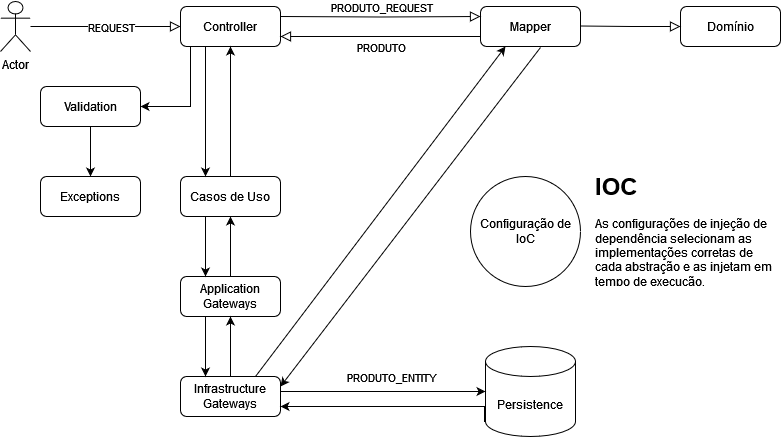

The diagram above was exported from draw.io. Its source (the exported page's mxGraphModel, read from the mxfile embedded in the PNG):
<mxGraphModel dx="880" dy="442" grid="1" gridSize="10" guides="1" tooltips="1" connect="1" arrows="1" fold="1" page="1" pageScale="1" pageWidth="827" pageHeight="1169" math="0" shadow="0">
  <root>
    <mxCell id="WIyWlLk6GJQsqaUBKTNV-0" />
    <mxCell id="WIyWlLk6GJQsqaUBKTNV-1" parent="WIyWlLk6GJQsqaUBKTNV-0" />
    <mxCell id="WIyWlLk6GJQsqaUBKTNV-2" value="" style="rounded=0;html=1;jettySize=auto;orthogonalLoop=1;fontSize=11;endArrow=block;endFill=0;endSize=8;strokeWidth=1;shadow=0;labelBackgroundColor=none;edgeStyle=orthogonalEdgeStyle;" parent="WIyWlLk6GJQsqaUBKTNV-1" source="oADpxvnQGd3tim80-lpW-16" edge="1">
      <mxGeometry relative="1" as="geometry">
        <mxPoint x="100" y="120" as="sourcePoint" />
        <mxPoint x="220" y="120" as="targetPoint" />
      </mxGeometry>
    </mxCell>
    <mxCell id="oADpxvnQGd3tim80-lpW-0" value="REQUEST" style="edgeLabel;html=1;align=center;verticalAlign=middle;resizable=0;points=[];" vertex="1" connectable="0" parent="WIyWlLk6GJQsqaUBKTNV-2">
      <mxGeometry x="0.3571" relative="1" as="geometry">
        <mxPoint x="-21" as="offset" />
      </mxGeometry>
    </mxCell>
    <mxCell id="oADpxvnQGd3tim80-lpW-53" style="edgeStyle=orthogonalEdgeStyle;rounded=0;orthogonalLoop=1;jettySize=auto;html=1;entryX=1;entryY=0.5;entryDx=0;entryDy=0;" edge="1" parent="WIyWlLk6GJQsqaUBKTNV-1" source="oADpxvnQGd3tim80-lpW-1" target="oADpxvnQGd3tim80-lpW-45">
      <mxGeometry relative="1" as="geometry">
        <Array as="points">
          <mxPoint x="230" y="200" />
        </Array>
      </mxGeometry>
    </mxCell>
    <mxCell id="oADpxvnQGd3tim80-lpW-1" value="Controller" style="rounded=1;whiteSpace=wrap;html=1;" vertex="1" parent="WIyWlLk6GJQsqaUBKTNV-1">
      <mxGeometry x="220" y="100" width="100" height="40" as="geometry" />
    </mxCell>
    <mxCell id="oADpxvnQGd3tim80-lpW-2" value="Mapper" style="rounded=1;whiteSpace=wrap;html=1;" vertex="1" parent="WIyWlLk6GJQsqaUBKTNV-1">
      <mxGeometry x="520" y="100" width="100" height="40" as="geometry" />
    </mxCell>
    <mxCell id="oADpxvnQGd3tim80-lpW-3" value="Domínio" style="rounded=1;whiteSpace=wrap;html=1;" vertex="1" parent="WIyWlLk6GJQsqaUBKTNV-1">
      <mxGeometry x="720" y="100" width="100" height="40" as="geometry" />
    </mxCell>
    <mxCell id="oADpxvnQGd3tim80-lpW-4" value="" style="rounded=0;html=1;jettySize=auto;orthogonalLoop=1;fontSize=11;endArrow=block;endFill=0;endSize=8;strokeWidth=1;shadow=0;labelBackgroundColor=none;edgeStyle=orthogonalEdgeStyle;exitX=1;exitY=0.5;exitDx=0;exitDy=0;entryX=0;entryY=0.25;entryDx=0;entryDy=0;" edge="1" parent="WIyWlLk6GJQsqaUBKTNV-1" target="oADpxvnQGd3tim80-lpW-2">
      <mxGeometry relative="1" as="geometry">
        <mxPoint x="320" y="110" as="sourcePoint" />
        <mxPoint x="484" y="110" as="targetPoint" />
        <Array as="points" />
      </mxGeometry>
    </mxCell>
    <mxCell id="oADpxvnQGd3tim80-lpW-5" value="PRODUTO_REQUEST" style="edgeLabel;html=1;align=center;verticalAlign=middle;resizable=0;points=[];" vertex="1" connectable="0" parent="oADpxvnQGd3tim80-lpW-4">
      <mxGeometry x="0.3571" relative="1" as="geometry">
        <mxPoint x="-35" y="-10" as="offset" />
      </mxGeometry>
    </mxCell>
    <mxCell id="oADpxvnQGd3tim80-lpW-7" value="" style="rounded=0;html=1;jettySize=auto;orthogonalLoop=1;fontSize=11;endArrow=block;endFill=0;endSize=8;strokeWidth=1;shadow=0;labelBackgroundColor=none;edgeStyle=orthogonalEdgeStyle;exitX=0;exitY=0.75;exitDx=0;exitDy=0;entryX=1;entryY=0.75;entryDx=0;entryDy=0;" edge="1" parent="WIyWlLk6GJQsqaUBKTNV-1" source="oADpxvnQGd3tim80-lpW-2" target="oADpxvnQGd3tim80-lpW-1">
      <mxGeometry relative="1" as="geometry">
        <mxPoint x="314" y="210" as="sourcePoint" />
        <mxPoint x="514" y="210" as="targetPoint" />
        <Array as="points" />
      </mxGeometry>
    </mxCell>
    <mxCell id="oADpxvnQGd3tim80-lpW-8" value="PRODUTO" style="edgeLabel;html=1;align=center;verticalAlign=middle;resizable=0;points=[];" vertex="1" connectable="0" parent="oADpxvnQGd3tim80-lpW-7">
      <mxGeometry x="0.3571" relative="1" as="geometry">
        <mxPoint x="36" y="10" as="offset" />
      </mxGeometry>
    </mxCell>
    <mxCell id="oADpxvnQGd3tim80-lpW-9" value="" style="rounded=0;html=1;jettySize=auto;orthogonalLoop=1;fontSize=11;endArrow=block;endFill=0;endSize=8;strokeWidth=1;shadow=0;labelBackgroundColor=none;edgeStyle=orthogonalEdgeStyle;exitX=1;exitY=0.5;exitDx=0;exitDy=0;" edge="1" parent="WIyWlLk6GJQsqaUBKTNV-1">
      <mxGeometry relative="1" as="geometry">
        <mxPoint x="620" y="119.5" as="sourcePoint" />
        <mxPoint x="720" y="120" as="targetPoint" />
        <Array as="points" />
      </mxGeometry>
    </mxCell>
    <mxCell id="oADpxvnQGd3tim80-lpW-34" value="" style="edgeStyle=orthogonalEdgeStyle;rounded=0;orthogonalLoop=1;jettySize=auto;html=1;" edge="1" parent="WIyWlLk6GJQsqaUBKTNV-1" source="oADpxvnQGd3tim80-lpW-11" target="oADpxvnQGd3tim80-lpW-23">
      <mxGeometry relative="1" as="geometry" />
    </mxCell>
    <mxCell id="oADpxvnQGd3tim80-lpW-11" value="Application&lt;br&gt;&lt;div&gt;Gateways&lt;/div&gt;" style="rounded=1;whiteSpace=wrap;html=1;" vertex="1" parent="WIyWlLk6GJQsqaUBKTNV-1">
      <mxGeometry x="220" y="370" width="100" height="40" as="geometry" />
    </mxCell>
    <mxCell id="oADpxvnQGd3tim80-lpW-16" value="Actor" style="shape=umlActor;verticalLabelPosition=bottom;verticalAlign=top;html=1;outlineConnect=0;" vertex="1" parent="WIyWlLk6GJQsqaUBKTNV-1">
      <mxGeometry x="40" y="95" width="30" height="50" as="geometry" />
    </mxCell>
    <mxCell id="oADpxvnQGd3tim80-lpW-19" value="Persistence" style="shape=cylinder3;whiteSpace=wrap;html=1;boundedLbl=1;backgroundOutline=1;size=15;" vertex="1" parent="WIyWlLk6GJQsqaUBKTNV-1">
      <mxGeometry x="525" y="440" width="90" height="90" as="geometry" />
    </mxCell>
    <mxCell id="oADpxvnQGd3tim80-lpW-33" value="" style="edgeStyle=orthogonalEdgeStyle;rounded=0;orthogonalLoop=1;jettySize=auto;html=1;" edge="1" parent="WIyWlLk6GJQsqaUBKTNV-1" source="oADpxvnQGd3tim80-lpW-20" target="oADpxvnQGd3tim80-lpW-11">
      <mxGeometry relative="1" as="geometry" />
    </mxCell>
    <mxCell id="oADpxvnQGd3tim80-lpW-36" value="" style="edgeStyle=orthogonalEdgeStyle;rounded=0;orthogonalLoop=1;jettySize=auto;html=1;exitX=1;exitY=0.5;exitDx=0;exitDy=0;" edge="1" parent="WIyWlLk6GJQsqaUBKTNV-1" source="oADpxvnQGd3tim80-lpW-20" target="oADpxvnQGd3tim80-lpW-19">
      <mxGeometry relative="1" as="geometry">
        <mxPoint x="410" y="410" as="targetPoint" />
        <Array as="points">
          <mxPoint x="320" y="485" />
        </Array>
      </mxGeometry>
    </mxCell>
    <mxCell id="oADpxvnQGd3tim80-lpW-20" value="Infrastructure&lt;br&gt;&lt;div&gt;Gateways&lt;/div&gt;" style="rounded=1;whiteSpace=wrap;html=1;" vertex="1" parent="WIyWlLk6GJQsqaUBKTNV-1">
      <mxGeometry x="220" y="470" width="100" height="40" as="geometry" />
    </mxCell>
    <mxCell id="oADpxvnQGd3tim80-lpW-23" value="Casos de Uso" style="rounded=1;whiteSpace=wrap;html=1;" vertex="1" parent="WIyWlLk6GJQsqaUBKTNV-1">
      <mxGeometry x="220" y="270" width="100" height="40" as="geometry" />
    </mxCell>
    <mxCell id="oADpxvnQGd3tim80-lpW-31" value="" style="edgeStyle=orthogonalEdgeStyle;rounded=0;orthogonalLoop=1;jettySize=auto;html=1;entryX=0.25;entryY=0;entryDx=0;entryDy=0;exitX=0.25;exitY=1;exitDx=0;exitDy=0;" edge="1" parent="WIyWlLk6GJQsqaUBKTNV-1" source="oADpxvnQGd3tim80-lpW-23" target="oADpxvnQGd3tim80-lpW-11">
      <mxGeometry relative="1" as="geometry">
        <mxPoint x="246" y="240" as="sourcePoint" />
        <mxPoint x="246" y="293" as="targetPoint" />
      </mxGeometry>
    </mxCell>
    <mxCell id="oADpxvnQGd3tim80-lpW-32" value="" style="edgeStyle=orthogonalEdgeStyle;rounded=0;orthogonalLoop=1;jettySize=auto;html=1;entryX=0.25;entryY=0;entryDx=0;entryDy=0;exitX=0.25;exitY=1;exitDx=0;exitDy=0;" edge="1" parent="WIyWlLk6GJQsqaUBKTNV-1" source="oADpxvnQGd3tim80-lpW-11" target="oADpxvnQGd3tim80-lpW-20">
      <mxGeometry relative="1" as="geometry">
        <mxPoint x="251" y="333" as="sourcePoint" />
        <mxPoint x="251" y="383" as="targetPoint" />
      </mxGeometry>
    </mxCell>
    <mxCell id="oADpxvnQGd3tim80-lpW-37" value="" style="edgeStyle=orthogonalEdgeStyle;rounded=0;orthogonalLoop=1;jettySize=auto;html=1;exitX=0;exitY=0;exitDx=0;exitDy=60;exitPerimeter=0;" edge="1" parent="WIyWlLk6GJQsqaUBKTNV-1" source="oADpxvnQGd3tim80-lpW-19" target="oADpxvnQGd3tim80-lpW-20">
      <mxGeometry relative="1" as="geometry">
        <mxPoint x="525" y="418" as="sourcePoint" />
        <mxPoint x="320" y="418" as="targetPoint" />
        <Array as="points">
          <mxPoint x="525" y="515" />
          <mxPoint x="524" y="515" />
          <mxPoint x="524" y="500" />
        </Array>
      </mxGeometry>
    </mxCell>
    <mxCell id="oADpxvnQGd3tim80-lpW-38" value="Configuração de IoC" style="ellipse;whiteSpace=wrap;html=1;aspect=fixed;" vertex="1" parent="WIyWlLk6GJQsqaUBKTNV-1">
      <mxGeometry x="510" y="270" width="110" height="110" as="geometry" />
    </mxCell>
    <mxCell id="oADpxvnQGd3tim80-lpW-52" value="" style="edgeStyle=orthogonalEdgeStyle;rounded=0;orthogonalLoop=1;jettySize=auto;html=1;" edge="1" parent="WIyWlLk6GJQsqaUBKTNV-1" source="oADpxvnQGd3tim80-lpW-45" target="oADpxvnQGd3tim80-lpW-51">
      <mxGeometry relative="1" as="geometry" />
    </mxCell>
    <mxCell id="oADpxvnQGd3tim80-lpW-45" value="Validation" style="rounded=1;whiteSpace=wrap;html=1;" vertex="1" parent="WIyWlLk6GJQsqaUBKTNV-1">
      <mxGeometry x="80" y="180" width="100" height="40" as="geometry" />
    </mxCell>
    <mxCell id="oADpxvnQGd3tim80-lpW-48" value="" style="edgeStyle=orthogonalEdgeStyle;rounded=0;orthogonalLoop=1;jettySize=auto;html=1;exitX=0.5;exitY=0;exitDx=0;exitDy=0;entryX=0.5;entryY=1;entryDx=0;entryDy=0;" edge="1" parent="WIyWlLk6GJQsqaUBKTNV-1" source="oADpxvnQGd3tim80-lpW-23" target="oADpxvnQGd3tim80-lpW-1">
      <mxGeometry relative="1" as="geometry">
        <mxPoint x="280" y="380" as="sourcePoint" />
        <mxPoint x="303" y="146" as="targetPoint" />
        <Array as="points" />
      </mxGeometry>
    </mxCell>
    <mxCell id="oADpxvnQGd3tim80-lpW-51" value="Exceptions" style="rounded=1;whiteSpace=wrap;html=1;" vertex="1" parent="WIyWlLk6GJQsqaUBKTNV-1">
      <mxGeometry x="80" y="270" width="100" height="40" as="geometry" />
    </mxCell>
    <mxCell id="oADpxvnQGd3tim80-lpW-54" style="edgeStyle=orthogonalEdgeStyle;rounded=0;orthogonalLoop=1;jettySize=auto;html=1;entryX=0.25;entryY=0;entryDx=0;entryDy=0;exitX=0.25;exitY=1;exitDx=0;exitDy=0;" edge="1" parent="WIyWlLk6GJQsqaUBKTNV-1" source="oADpxvnQGd3tim80-lpW-1" target="oADpxvnQGd3tim80-lpW-23">
      <mxGeometry relative="1" as="geometry">
        <mxPoint x="240" y="150" as="sourcePoint" />
        <mxPoint x="190" y="210" as="targetPoint" />
        <Array as="points">
          <mxPoint x="245" y="180" />
          <mxPoint x="245" y="180" />
        </Array>
      </mxGeometry>
    </mxCell>
    <mxCell id="oADpxvnQGd3tim80-lpW-61" value="" style="endArrow=classic;html=1;rounded=0;entryX=0.25;entryY=1;entryDx=0;entryDy=0;exitX=0.75;exitY=0;exitDx=0;exitDy=0;" edge="1" parent="WIyWlLk6GJQsqaUBKTNV-1" source="oADpxvnQGd3tim80-lpW-20" target="oADpxvnQGd3tim80-lpW-2">
      <mxGeometry width="50" height="50" relative="1" as="geometry">
        <mxPoint x="360" y="340" as="sourcePoint" />
        <mxPoint x="410" y="290" as="targetPoint" />
      </mxGeometry>
    </mxCell>
    <mxCell id="oADpxvnQGd3tim80-lpW-63" value="" style="endArrow=classic;html=1;rounded=0;exitX=0.6;exitY=1.025;exitDx=0;exitDy=0;exitPerimeter=0;entryX=1;entryY=0.25;entryDx=0;entryDy=0;" edge="1" parent="WIyWlLk6GJQsqaUBKTNV-1" source="oADpxvnQGd3tim80-lpW-2" target="oADpxvnQGd3tim80-lpW-20">
      <mxGeometry width="50" height="50" relative="1" as="geometry">
        <mxPoint x="322" y="481" as="sourcePoint" />
        <mxPoint x="580" y="330" as="targetPoint" />
      </mxGeometry>
    </mxCell>
    <mxCell id="oADpxvnQGd3tim80-lpW-64" value="PRODUTO_ENTITY" style="edgeLabel;html=1;align=center;verticalAlign=middle;resizable=0;points=[];" vertex="1" connectable="0" parent="WIyWlLk6GJQsqaUBKTNV-1">
      <mxGeometry x="430" y="470" as="geometry" />
    </mxCell>
    <mxCell id="oADpxvnQGd3tim80-lpW-65" value="&lt;h1&gt;IOC&lt;/h1&gt;&lt;p&gt;As configurações de injeção de dependência selecionam as implementações corretas de cada abstração e as injetam em tempo de execução.&lt;/p&gt;&lt;p&gt;&lt;br&gt;&lt;/p&gt;" style="text;html=1;spacing=5;spacingTop=-20;whiteSpace=wrap;overflow=hidden;rounded=0;" vertex="1" parent="WIyWlLk6GJQsqaUBKTNV-1">
      <mxGeometry x="630" y="260" width="190" height="120" as="geometry" />
    </mxCell>
  </root>
</mxGraphModel>